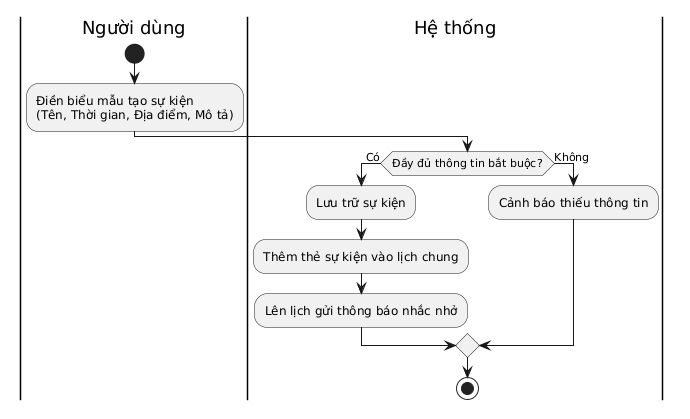

The diagram above was rendered by PlantUML. Its source (embedded in the PNG):
@startuml
|Người dùng|
start
:Điền biểu mẫu tạo sự kiện\n(Tên, Thời gian, Địa điểm, Mô tả);
|Hệ thống|
if (Đầy đủ thông tin bắt buộc?) then (Có)
  :Lưu trữ sự kiện;
  :Thêm thẻ sự kiện vào lịch chung;
  :Lên lịch gửi thông báo nhắc nhở;
else (Không)
  :Cảnh báo thiếu thông tin;
endif
stop
@enduml